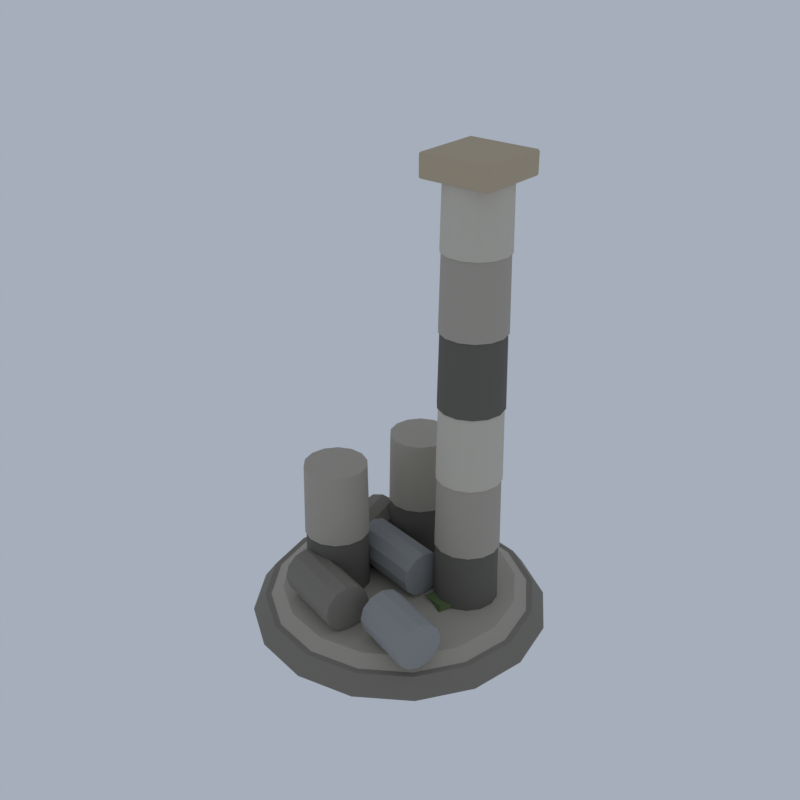 # Source: LM28_01_ruin_column_set_01.blend  (saved by Blender 5.2.45; exported with 4.5.12 LTS)
import bpy
from mathutils import Matrix  # noqa: F401  (used for matrix-valued properties, if any)

bpy.ops.wm.read_factory_settings(use_empty=True)
scene = bpy.context.scene
scene.name = 'Scene'

# ---- collections
col_collection = bpy.data.collections.new('Collection'); scene.collection.children.link(col_collection)

# ---- materials (node trees are filled in below, after node groups)
mat_vi_fa_s_base_limestone = bpy.data.materials.new('vi_fa_s_base|Limestone')
mat_vi_fa_s_base_limestone.diffuse_color = (0.2349, 0.212, 0.1768, 1.0)
mat_vi_fa_s_mid_limestone = bpy.data.materials.new('vi_fa_s_mid|Limestone')
mat_vi_fa_s_mid_limestone.diffuse_color = (0.4423, 0.3993, 0.3297, 1.0)
mat_vi_fa_s_dk_slate = bpy.data.materials.new('vi_fa_s_dk|Slate')
mat_vi_fa_s_dk_slate.diffuse_color = (0.139, 0.1275, 0.1062, 1.0)
mat_vi_fa_s_hi_limestone = bpy.data.materials.new('vi_fa_s_hi|Limestone')
mat_vi_fa_s_hi_limestone.diffuse_color = (0.6253, 0.5732, 0.4762, 1.0)
mat_vi_fa_s_warm_sandstone = bpy.data.materials.new('vi_fa_s_warm|Sandstone')
mat_vi_fa_s_warm_sandstone.diffuse_color = (0.5234, 0.4205, 0.2845, 1.0)
mat_vi_fa_s_cool_granite = bpy.data.materials.new('vi_fa_s_cool|Granite')
mat_vi_fa_s_cool_granite.diffuse_color = (0.3112, 0.3112, 0.3021, 1.0)
mat_vi_fa_moss_grass = bpy.data.materials.new('vi_fa_moss|Grass')
mat_vi_fa_moss_grass.diffuse_color = (0.139, 0.1905, 0.07383, 1.0)

# ---- material node trees
mat_vi_fa_s_base_limestone.use_nodes = True; mat_vi_fa_s_base_limestone.node_tree.nodes.clear()
_N = mat_vi_fa_s_base_limestone.node_tree.nodes; _L = mat_vi_fa_s_base_limestone.node_tree.links
n0 = _N.new('ShaderNodeBsdfPrincipled'); n0.name = 'Principled BSDF'; n0.location = (-200, 100)
n0.inputs[0].default_value = (0.2349, 0.212, 0.1768, 1.0)
n0.inputs[2].default_value = 0.92
n0.inputs[10].default_value = 0.005
n1 = _N.new('ShaderNodeOutputMaterial'); n1.name = 'Material Output'; n1.location = (200, 100)
_L.new(n0.outputs[0], n1.inputs[0])
n1.is_active_output = True
mat_vi_fa_s_mid_limestone.use_nodes = True; mat_vi_fa_s_mid_limestone.node_tree.nodes.clear()
_N = mat_vi_fa_s_mid_limestone.node_tree.nodes; _L = mat_vi_fa_s_mid_limestone.node_tree.links
n0 = _N.new('ShaderNodeBsdfPrincipled'); n0.name = 'Principled BSDF'; n0.location = (-200, 100)
n0.inputs[0].default_value = (0.4423, 0.3993, 0.3297, 1.0)
n0.inputs[2].default_value = 0.9
n0.inputs[10].default_value = 0.005
n1 = _N.new('ShaderNodeOutputMaterial'); n1.name = 'Material Output'; n1.location = (200, 100)
_L.new(n0.outputs[0], n1.inputs[0])
n1.is_active_output = True
mat_vi_fa_s_dk_slate.use_nodes = True; mat_vi_fa_s_dk_slate.node_tree.nodes.clear()
_N = mat_vi_fa_s_dk_slate.node_tree.nodes; _L = mat_vi_fa_s_dk_slate.node_tree.links
n0 = _N.new('ShaderNodeBsdfPrincipled'); n0.name = 'Principled BSDF'; n0.location = (-200, 100)
n0.inputs[0].default_value = (0.139, 0.1275, 0.1062, 1.0)
n0.inputs[2].default_value = 0.93
n0.inputs[10].default_value = 0.005
n1 = _N.new('ShaderNodeOutputMaterial'); n1.name = 'Material Output'; n1.location = (200, 100)
_L.new(n0.outputs[0], n1.inputs[0])
n1.is_active_output = True
mat_vi_fa_s_hi_limestone.use_nodes = True; mat_vi_fa_s_hi_limestone.node_tree.nodes.clear()
_N = mat_vi_fa_s_hi_limestone.node_tree.nodes; _L = mat_vi_fa_s_hi_limestone.node_tree.links
n0 = _N.new('ShaderNodeBsdfPrincipled'); n0.name = 'Principled BSDF'; n0.location = (-200, 100)
n0.inputs[0].default_value = (0.6253, 0.5732, 0.4762, 1.0)
n0.inputs[2].default_value = 0.88
n0.inputs[10].default_value = 0.005
n1 = _N.new('ShaderNodeOutputMaterial'); n1.name = 'Material Output'; n1.location = (200, 100)
_L.new(n0.outputs[0], n1.inputs[0])
n1.is_active_output = True
mat_vi_fa_s_warm_sandstone.use_nodes = True; mat_vi_fa_s_warm_sandstone.node_tree.nodes.clear()
_N = mat_vi_fa_s_warm_sandstone.node_tree.nodes; _L = mat_vi_fa_s_warm_sandstone.node_tree.links
n0 = _N.new('ShaderNodeBsdfPrincipled'); n0.name = 'Principled BSDF'; n0.location = (-200, 100)
n0.inputs[0].default_value = (0.5234, 0.4205, 0.2845, 1.0)
n0.inputs[2].default_value = 0.9
n0.inputs[10].default_value = 0.005
n1 = _N.new('ShaderNodeOutputMaterial'); n1.name = 'Material Output'; n1.location = (200, 100)
_L.new(n0.outputs[0], n1.inputs[0])
n1.is_active_output = True
mat_vi_fa_s_cool_granite.use_nodes = True; mat_vi_fa_s_cool_granite.node_tree.nodes.clear()
_N = mat_vi_fa_s_cool_granite.node_tree.nodes; _L = mat_vi_fa_s_cool_granite.node_tree.links
n0 = _N.new('ShaderNodeBsdfPrincipled'); n0.name = 'Principled BSDF'; n0.location = (-200, 100)
n0.inputs[0].default_value = (0.3112, 0.3112, 0.3021, 1.0)
n0.inputs[2].default_value = 0.9
n0.inputs[10].default_value = 0.005
n1 = _N.new('ShaderNodeOutputMaterial'); n1.name = 'Material Output'; n1.location = (200, 100)
_L.new(n0.outputs[0], n1.inputs[0])
n1.is_active_output = True
mat_vi_fa_moss_grass.use_nodes = True; mat_vi_fa_moss_grass.node_tree.nodes.clear()
_N = mat_vi_fa_moss_grass.node_tree.nodes; _L = mat_vi_fa_moss_grass.node_tree.links
n0 = _N.new('ShaderNodeBsdfPrincipled'); n0.name = 'Principled BSDF'; n0.location = (-200, 100)
n0.inputs[0].default_value = (0.139, 0.1905, 0.07383, 1.0)
n0.inputs[2].default_value = 1.0
n0.inputs[10].default_value = 0.005
n1 = _N.new('ShaderNodeOutputMaterial'); n1.name = 'Material Output'; n1.location = (200, 100)
_L.new(n0.outputs[0], n1.inputs[0])
n1.is_active_output = True

# ---- world
world_world = bpy.data.worlds.new('World'); scene.world = world_world
world_world.use_nodes = True; world_world.node_tree.nodes.clear()
_N = world_world.node_tree.nodes; _L = world_world.node_tree.links
n0 = _N.new('ShaderNodeOutputWorld'); n0.name = 'World Output'; n0.location = (200, 100)
n1 = _N.new('ShaderNodeBackground'); n1.name = 'Background'; n1.location = (-200, 100)
n1.inputs[0].default_value = (0.42, 0.47, 0.55, 1.0)
n1.inputs[1].default_value = 0.9
_L.new(n1.outputs[0], n0.inputs[0])
n0.is_active_output = True
world_world.color = (0.05088, 0.05088, 0.05088)
world_world.sun_shadow_jitter_overblur = 0.0

# ---- meshes
me_broken_columns = bpy.data.meshes.new('broken_columns')
me_broken_columns.from_pydata([(12.0, 0.0, 0.6506), (11.0, 0.0, 2.051), (11.09, 4.592, 0.6506), (10.16, 4.21, 2.051), (8.485, 8.485, 0.6506), (7.778, 7.778, 2.051), (4.592, 11.09, 0.6506), (4.21, 10.16, 2.051), (7.348e-16, 12.0, 0.6506), (6.736e-16, 11.0, 2.051), (-4.592, 11.09, 0.6506), (-4.21, 10.16, 2.051), (-8.485, 8.485, 0.6506), (-7.778, 7.778, 2.051), (-11.09, 4.592, 0.6506), (-10.16, 4.21, 2.051), (-12.0, 1.47e-15, 0.6506), (-11.0, 1.347e-15, 2.051), (-11.09, -4.592, 0.6506), (-10.16, -4.21, 2.051), (-8.485, -8.485, 0.6506), (-7.778, -7.778, 2.051), (-4.592, -11.09, 0.6506), (-4.21, -10.16, 2.051), (-2.204e-15, -12.0, 0.6506), (-2.021e-15, -11.0, 2.051), (4.592, -11.09, 0.6506), (4.21, -10.16, 2.051), (8.485, -8.485, 0.6506), (7.778, -7.778, 2.051), (11.09, -4.592, 0.6506), (10.16, -4.21, 2.051), (-3.806, 4.92, 4.651), (-2.307, -1.37, 4.651), (-4.053, 4.861, 5.601), (-2.554, -1.429, 5.601), (-4.73, 4.699, 6.296), (-3.231, -1.59, 6.296), (-5.654, 4.479, 6.551), (-4.155, -1.81, 6.551), (-6.578, 4.259, 6.296), (-5.079, -2.031, 6.296), (-7.255, 4.098, 5.601), (-5.755, -2.192, 5.601), (-7.502, 4.039, 4.651), (-6.003, -2.251, 4.651), (-7.255, 4.098, 3.701), (-5.755, -2.192, 3.701), (-6.578, 4.259, 3.005), (-5.079, -2.031, 3.005), (-5.654, 4.479, 2.751), (-4.155, -1.81, 2.751), (-4.73, 4.699, 3.005), (-3.231, -1.59, 3.005), (-4.053, 4.861, 3.701), (-2.554, -1.429, 3.701), (-4.485, -3.812, 4.651), (1.493, -5.522, 4.651), (-4.555, -4.057, 5.601), (1.423, -5.766, 5.601), (-4.746, -4.725, 6.296), (1.232, -6.435, 6.296), (-5.007, -5.639, 6.551), (0.9703, -7.348, 6.551), (-5.269, -6.552, 6.296), (0.7091, -8.262, 6.296), (-5.46, -7.221, 5.601), (0.5178, -8.931, 5.601), (-5.53, -7.466, 4.651), (0.4478, -9.175, 4.651), (-5.46, -7.221, 3.701), (0.5178, -8.931, 3.701), (-5.269, -6.552, 3.005), (0.7091, -8.262, 3.005), (-5.007, -5.639, 2.751), (0.9703, -7.348, 2.751), (-4.746, -4.725, 3.005), (1.232, -6.435, 3.005), (-4.555, -4.057, 3.701), (1.423, -5.766, 3.701), (-1.604, -4.62, 0.3512), (-1.143, -2.926, 0.1737), (-3.162, -2.865, 0.01115), (-3.821, -4.476, 0.1116), (-1.444, -4.68, 1.461), (-1.722, -2.943, 1.619), (-3.064, -2.688, 1.663), (-3.297, -4.343, 1.322), (6.724, -5.823, 0.1898), (8.676, -5.826, 0.2859), (7.997, -3.842, 0.3946), (6.391, -3.888, 0.1383), (6.907, -5.573, 1.137), (8.259, -5.282, 1.18), (7.779, -3.682, 0.9499), (6.605, -4.345, 0.9942), (-5.629, 4.284, 0.06826), (-4.674, 5.501, 0.08235), (-5.823, 7.158, 0.1049), (-6.994, 6.179, 0.388), (-6.114, 4.234, 1.055), (-4.172, 5.582, 1.124), (-5.611, 6.996, 1.262), (-6.956, 5.716, 1.355), (2.849, -3.234, 0.5907), (2.856, -0.9682, 0.2576), (0.6476, -0.521, 0.3294), (-0.001704, -3.131, 0.02145), (3.083, -4.094, 2.376), (3.515, -1.541, 1.874), (0.9431, -0.1699, 2.428), (0.1598, -2.986, 1.914), (10.5, 0.0, 2.051), (9.5, 0.0, 2.751), (9.701, 4.018, 2.051), (8.777, 3.635, 2.751), (7.425, 7.425, 2.051), (6.718, 6.718, 2.751), (4.018, 9.701, 2.051), (3.635, 8.777, 2.751), (6.429e-16, 10.5, 2.051), (5.817e-16, 9.5, 2.751), (-4.018, 9.701, 2.051), (-3.635, 8.777, 2.751), (-7.425, 7.425, 2.051), (-6.718, 6.718, 2.751), (-9.701, 4.018, 2.051), (-8.777, 3.635, 2.751), (-10.5, 1.286e-15, 2.051), (-9.5, 1.163e-15, 2.751), (-9.701, -4.018, 2.051), (-8.777, -3.635, 2.751), (-7.425, -7.425, 2.051), (-6.718, -6.718, 2.751), (-4.018, -9.701, 2.051), (-3.635, -8.777, 2.751), (-1.929e-15, -10.5, 2.051), (-1.745e-15, -9.5, 2.751), (4.018, -9.701, 2.051), (3.635, -8.777, 2.751), (7.425, -7.425, 2.051), (6.718, -6.718, 2.751), (9.701, -4.018, 2.051), (8.777, -3.635, 2.751), (7.6, 2.2, 7.651), (7.5, 2.2, 13.65), (7.343, 3.328, 7.651), (7.252, 3.285, 13.65), (6.621, 4.233, 7.651), (6.559, 4.155, 13.65), (5.579, 4.735, 7.651), (5.556, 4.637, 13.65), (4.421, 4.735, 7.651), (4.444, 4.637, 13.65), (3.379, 4.233, 7.651), (3.441, 4.155, 13.65), (2.657, 3.328, 7.651), (2.748, 3.285, 13.65), (2.4, 2.2, 7.651), (2.5, 2.2, 13.65), (2.657, 1.072, 7.651), (2.748, 1.115, 13.65), (3.379, 0.1672, 7.651), (3.441, 0.2454, 13.65), (4.421, -0.3348, 7.651), (4.444, -0.2373, 13.65), (5.579, -0.3348, 7.651), (5.556, -0.2373, 13.65), (6.621, 0.1672, 7.651), (6.559, 0.2454, 13.65), (7.343, 1.072, 7.651), (7.252, 1.115, 13.65), (7.6, 2.2, 25.65), (7.5, 2.2, 31.65), (7.343, 3.328, 25.65), (7.252, 3.285, 31.65), (6.621, 4.233, 25.65), (6.559, 4.155, 31.65), (5.579, 4.735, 25.65), (5.556, 4.637, 31.65), (4.421, 4.735, 25.65), (4.444, 4.637, 31.65), (3.379, 4.233, 25.65), (3.441, 4.155, 31.65), (2.657, 3.328, 25.65), (2.748, 3.285, 31.65), (2.4, 2.2, 25.65), (2.5, 2.2, 31.65), (2.657, 1.072, 25.65), (2.748, 1.115, 31.65), (3.379, 0.1672, 25.65), (3.441, 0.2454, 31.65), (4.421, -0.3348, 25.65), (4.444, -0.2373, 31.65), (5.579, -0.3348, 25.65), (5.556, -0.2373, 31.65), (6.621, 0.1672, 25.65), (6.559, 0.2454, 31.65), (7.343, 1.072, 25.65), (7.252, 1.115, 31.65), (-1.4, -3.0, 7.651), (-1.5, -3.0, 13.65), (-1.657, -1.872, 7.651), (-1.748, -1.915, 13.65), (-2.379, -0.9672, 7.651), (-2.441, -1.045, 13.65), (-3.421, -0.4652, 7.651), (-3.444, -0.5627, 13.65), (-4.579, -0.4652, 7.651), (-4.556, -0.5627, 13.65), (-5.621, -0.9672, 7.651), (-5.559, -1.045, 13.65), (-6.343, -1.872, 7.651), (-6.252, -1.915, 13.65), (-6.6, -3.0, 7.651), (-6.5, -3.0, 13.65), (-6.343, -4.128, 7.651), (-6.252, -4.085, 13.65), (-5.621, -5.033, 7.651), (-5.559, -4.955, 13.65), (-4.579, -5.535, 7.651), (-4.556, -5.437, 13.65), (-3.421, -5.535, 7.651), (-3.444, -5.437, 13.65), (-2.379, -5.033, 7.651), (-2.441, -4.955, 13.65), (-1.657, -4.128, 7.651), (-1.748, -4.085, 13.65), (0.6, 5.0, 7.651), (0.5, 5.0, 13.65), (0.3425, 6.128, 7.651), (0.2524, 6.085, 13.65), (-0.3789, 7.033, 7.651), (-0.4413, 6.955, 13.65), (-1.421, 7.535, 7.651), (-1.444, 7.437, 13.65), (-2.579, 7.535, 7.651), (-2.556, 7.437, 13.65), (-3.621, 7.033, 7.651), (-3.559, 6.955, 13.65), (-4.343, 6.128, 7.651), (-4.252, 6.085, 13.65), (-4.6, 5.0, 7.651), (-4.5, 5.0, 13.65), (-4.343, 3.872, 7.651), (-4.252, 3.915, 13.65), (-3.621, 2.967, 7.651), (-3.559, 3.045, 13.65), (-2.579, 2.465, 7.651), (-2.556, 2.563, 13.65), (-1.421, 2.465, 7.651), (-1.444, 2.563, 13.65), (-0.3789, 2.967, 7.651), (-0.4413, 3.045, 13.65), (0.3425, 3.872, 7.651), (0.2524, 3.915, 13.65), (7.6, 2.2, 1.651), (7.5, 2.2, 7.651), (7.343, 3.328, 1.651), (7.252, 3.285, 7.651), (6.621, 4.233, 1.651), (6.559, 4.155, 7.651), (5.579, 4.735, 1.651), (5.556, 4.637, 7.651), (4.421, 4.735, 1.651), (4.444, 4.637, 7.651), (3.379, 4.233, 1.651), (3.441, 4.155, 7.651), (2.657, 3.328, 1.651), (2.748, 3.285, 7.651), (2.4, 2.2, 1.651), (2.5, 2.2, 7.651), (2.657, 1.072, 1.651), (2.748, 1.115, 7.651), (3.379, 0.1672, 1.651), (3.441, 0.2454, 7.651), (4.421, -0.3348, 1.651), (4.444, -0.2373, 7.651), (5.579, -0.3348, 1.651), (5.556, -0.2373, 7.651), (6.621, 0.1672, 1.651), (6.559, 0.2454, 7.651), (7.343, 1.072, 1.651), (7.252, 1.115, 7.651), (7.6, 2.2, 19.65), (7.5, 2.2, 25.65), (7.343, 3.328, 19.65), (7.252, 3.285, 25.65), (6.621, 4.233, 19.65), (6.559, 4.155, 25.65), (5.579, 4.735, 19.65), (5.556, 4.637, 25.65), (4.421, 4.735, 19.65), (4.444, 4.637, 25.65), (3.379, 4.233, 19.65), (3.441, 4.155, 25.65), (2.657, 3.328, 19.65), (2.748, 3.285, 25.65), (2.4, 2.2, 19.65), (2.5, 2.2, 25.65), (2.657, 1.072, 19.65), (2.748, 1.115, 25.65), (3.379, 0.1672, 19.65), (3.441, 0.2454, 25.65), (4.421, -0.3348, 19.65), (4.444, -0.2373, 25.65), (5.579, -0.3348, 19.65), (5.556, -0.2373, 25.65), (6.621, 0.1672, 19.65), (6.559, 0.2454, 25.65), (7.343, 1.072, 19.65), (7.252, 1.115, 25.65), (-1.4, -3.0, 1.651), (-1.5, -3.0, 7.651), (-1.657, -1.872, 1.651), (-1.748, -1.915, 7.651), (-2.379, -0.9672, 1.651), (-2.441, -1.045, 7.651), (-3.421, -0.4652, 1.651), (-3.444, -0.5627, 7.651), (-4.579, -0.4652, 1.651), (-4.556, -0.5627, 7.651), (-5.621, -0.9672, 1.651), (-5.559, -1.045, 7.651), (-6.343, -1.872, 1.651), (-6.252, -1.915, 7.651), (-6.6, -3.0, 1.651), (-6.5, -3.0, 7.651), (-6.343, -4.128, 1.651), (-6.252, -4.085, 7.651), (-5.621, -5.033, 1.651), (-5.559, -4.955, 7.651), (-4.579, -5.535, 1.651), (-4.556, -5.437, 7.651), (-3.421, -5.535, 1.651), (-3.444, -5.437, 7.651), (-2.379, -5.033, 1.651), (-2.441, -4.955, 7.651), (-1.657, -4.128, 1.651), (-1.748, -4.085, 7.651), (0.6, 5.0, 1.651), (0.5, 5.0, 7.651), (0.3425, 6.128, 1.651), (0.2524, 6.085, 7.651), (-0.3789, 7.033, 1.651), (-0.4413, 6.955, 7.651), (-1.421, 7.535, 1.651), (-1.444, 7.437, 7.651), (-2.579, 7.535, 1.651), (-2.556, 7.437, 7.651), (-3.621, 7.033, 1.651), (-3.559, 6.955, 7.651), (-4.343, 6.128, 1.651), (-4.252, 6.085, 7.651), (-4.6, 5.0, 1.651), (-4.5, 5.0, 7.651), (-4.343, 3.872, 1.651), (-4.252, 3.915, 7.651), (-3.621, 2.967, 1.651), (-3.559, 3.045, 7.651), (-2.579, 2.465, 1.651), (-2.556, 2.563, 7.651), (-1.421, 2.465, 1.651), (-1.444, 2.563, 7.651), (-0.3789, 2.967, 1.651), (-0.4413, 3.045, 7.651), (0.3425, 3.872, 1.651), (0.2524, 3.915, 7.651), (5.614, -6.945, 0.1117), (8.311, -7.113, 0.0), (7.589, -5.605, 0.1221), (5.552, -5.315, 0.1141), (5.719, -7.09, 1.96), (7.732, -6.913, 2.116), (7.955, -5.172, 1.828), (5.809, -5.636, 2.075), (-3.171, 7.302, 0.2416), (-2.568, 8.931, 0.2059), (-4.494, 9.503, 0.1207), (-5.388, 8.046, 0.1644), (-3.496, 6.82, 1.478), (-2.973, 9.006, 1.242), (-4.195, 9.441, 1.397), (-5.174, 8.204, 1.198), (7.6, 2.2, 13.65), (7.5, 2.2, 19.65), (7.343, 3.328, 13.65), (7.252, 3.285, 19.65), (6.621, 4.233, 13.65), (6.559, 4.155, 19.65), (5.579, 4.735, 13.65), (5.556, 4.637, 19.65), (4.421, 4.735, 13.65), (4.444, 4.637, 19.65), (3.379, 4.233, 13.65), (3.441, 4.155, 19.65), (2.657, 3.328, 13.65), (2.748, 3.285, 19.65), (2.4, 2.2, 13.65), (2.5, 2.2, 19.65), (2.657, 1.072, 13.65), (2.748, 1.115, 19.65), (3.379, 0.1672, 13.65), (3.441, 0.2454, 19.65), (4.421, -0.3348, 13.65), (4.444, -0.2373, 19.65), (5.579, -0.3348, 13.65), (5.556, -0.2373, 19.65), (6.621, 0.1672, 13.65), (6.559, 0.2454, 19.65), (7.343, 1.072, 13.65), (7.252, 1.115, 19.65), (7.6, 2.2, 31.65), (7.5, 2.2, 37.65), (7.343, 3.328, 31.65), (7.252, 3.285, 37.65), (6.621, 4.233, 31.65), (6.559, 4.155, 37.65), (5.579, 4.735, 31.65), (5.556, 4.637, 37.65), (4.421, 4.735, 31.65), (4.444, 4.637, 37.65), (3.379, 4.233, 31.65), (3.441, 4.155, 37.65), (2.657, 3.328, 31.65), (2.748, 3.285, 37.65), (2.4, 2.2, 31.65), (2.5, 2.2, 37.65), (2.657, 1.072, 31.65), (2.748, 1.115, 37.65), (3.379, 0.1672, 31.65), (3.441, 0.2454, 37.65), (4.421, -0.3348, 31.65), (4.444, -0.2373, 37.65), (5.579, -0.3348, 31.65), (5.556, -0.2373, 37.65), (6.621, 0.1672, 31.65), (6.559, 0.2454, 37.65), (7.343, 1.072, 31.65), (7.252, 1.115, 37.65), (2.22, -0.58, 36.75), (2.22, -0.7, 36.87), (2.1, -0.58, 36.87), (2.22, -0.7, 38.43), (2.22, -0.58, 38.55), (2.1, -0.58, 38.43), (2.22, 4.98, 36.75), (2.1, 4.98, 36.87), (2.22, 5.1, 36.87), (2.22, 4.98, 38.55), (2.22, 5.1, 38.43), (2.1, 4.98, 38.43), (7.78, -0.58, 36.75), (7.9, -0.58, 36.87), (7.78, -0.7, 36.87), (7.78, -0.58, 38.55), (7.78, -0.7, 38.43), (7.9, -0.58, 38.43), (7.78, 4.98, 36.75), (7.78, 5.1, 36.87), (7.9, 4.98, 36.87), (7.78, 4.98, 38.55), (7.9, 4.98, 38.43), (7.78, 5.1, 38.43), (3.704, -4.078, 4.651), (8.507, -5.574, 4.651), (3.628, -4.321, 5.601), (8.431, -5.817, 5.601), (3.421, -4.985, 6.296), (8.224, -6.481, 6.296), (3.139, -5.892, 6.551), (7.941, -7.388, 6.551), (2.856, -6.799, 6.296), (7.659, -8.295, 6.296), (2.649, -7.463, 5.601), (7.452, -8.959, 5.601), (2.574, -7.706, 4.651), (7.376, -9.202, 4.651), (2.649, -7.463, 3.701), (7.452, -8.959, 3.701), (2.856, -6.799, 3.005), (7.659, -8.295, 3.005), (3.139, -5.892, 2.751), (7.941, -7.388, 2.751), (3.421, -4.985, 3.005), (8.224, -6.481, 3.005), (3.628, -4.321, 3.701), (8.431, -5.817, 3.701), (-3.338, 2.897, 4.651), (3.019, 1.617, 4.651), (-3.388, 2.648, 5.601), (2.969, 1.367, 5.601), (-3.526, 1.966, 6.296), (2.832, 0.6856, 6.296), (-3.713, 1.035, 6.551), (2.644, -0.2457, 6.551), (-3.901, 0.1035, 6.296), (2.456, -1.177, 6.296), (-4.038, -0.5783, 5.601), (2.319, -1.859, 5.601), (-4.088, -0.8278, 4.651), (2.269, -2.108, 4.651), (-4.038, -0.5783, 3.701), (2.319, -1.859, 3.701), (-3.901, 0.1035, 3.005), (2.456, -1.177, 3.005), (-3.713, 1.035, 2.751), (2.644, -0.2457, 2.751), (-3.526, 1.966, 3.005), (2.832, 0.6856, 3.005), (-3.388, 2.648, 3.701), (2.969, 1.367, 3.701), (5.072, -1.382, 2.731), (5.717, 0.744, 2.702), (3.668, 1.751, 2.706), (3.167, -0.3527, 2.745), (4.985, -0.9796, 3.104), (5.926, 0.5781, 3.122), (3.598, 1.347, 3.072), (3.131, -0.6672, 3.054), (4.149, 1.301, 2.766), (4.888, 3.017, 2.686), (2.832, 4.064, 2.718), (2.087, 1.961, 2.689), (4.193, 1.227, 3.051), (4.662, 3.408, 3.045), (2.605, 4.004, 3.071), (2.08, 1.58, 3.075)], [], [(30, 28, 26, 24, 22, 20, 18, 16, 14, 12, 10, 8, 6, 4, 2, 0), (1, 3, 5, 7, 9, 11, 13, 15, 17, 19, 21, 23, 25, 27, 29, 31), (0, 2, 3, 1), (2, 4, 5, 3), (4, 6, 7, 5), (6, 8, 9, 7), (8, 10, 11, 9), (10, 12, 13, 11), (12, 14, 15, 13), (14, 16, 17, 15), (16, 18, 19, 17), (18, 20, 21, 19), (20, 22, 23, 21), (22, 24, 25, 23), (24, 26, 27, 25), (26, 28, 29, 27), (28, 30, 31, 29), (30, 0, 1, 31), (54, 52, 50, 48, 46, 44, 42, 40, 38, 36, 34, 32), (33, 35, 37, 39, 41, 43, 45, 47, 49, 51, 53, 55), (32, 34, 35, 33), (34, 36, 37, 35), (36, 38, 39, 37), (38, 40, 41, 39), (40, 42, 43, 41), (42, 44, 45, 43), (44, 46, 47, 45), (46, 48, 49, 47), (48, 50, 51, 49), (50, 52, 53, 51), (52, 54, 55, 53), (54, 32, 33, 55), (78, 76, 74, 72, 70, 68, 66, 64, 62, 60, 58, 56), (57, 59, 61, 63, 65, 67, 69, 71, 73, 75, 77, 79), (56, 58, 59, 57), (58, 60, 61, 59), (60, 62, 63, 61), (62, 64, 65, 63), (64, 66, 67, 65), (66, 68, 69, 67), (68, 70, 71, 69), (70, 72, 73, 71), (72, 74, 75, 73), (74, 76, 77, 75), (76, 78, 79, 77), (78, 56, 57, 79), (80, 83, 82, 81), (84, 85, 86, 87), (80, 81, 85, 84), (81, 82, 86, 85), (82, 83, 87, 86), (83, 80, 84, 87), (88, 91, 90, 89), (92, 93, 94, 95), (88, 89, 93, 92), (89, 90, 94, 93), (90, 91, 95, 94), (91, 88, 92, 95), (96, 99, 98, 97), (100, 101, 102, 103), (96, 97, 101, 100), (97, 98, 102, 101), (98, 99, 103, 102), (99, 96, 100, 103), (104, 107, 106, 105), (108, 109, 110, 111), (104, 105, 109, 108), (105, 106, 110, 109), (106, 107, 111, 110), (107, 104, 108, 111), (142, 140, 138, 136, 134, 132, 130, 128, 126, 124, 122, 120, 118, 116, 114, 112), (113, 115, 117, 119, 121, 123, 125, 127, 129, 131, 133, 135, 137, 139, 141, 143), (112, 114, 115, 113), (114, 116, 117, 115), (116, 118, 119, 117), (118, 120, 121, 119), (120, 122, 123, 121), (122, 124, 125, 123), (124, 126, 127, 125), (126, 128, 129, 127), (128, 130, 131, 129), (130, 132, 133, 131), (132, 134, 135, 133), (134, 136, 137, 135), (136, 138, 139, 137), (138, 140, 141, 139), (140, 142, 143, 141), (142, 112, 113, 143), (170, 168, 166, 164, 162, 160, 158, 156, 154, 152, 150, 148, 146, 144), (145, 147, 149, 151, 153, 155, 157, 159, 161, 163, 165, 167, 169, 171), (144, 146, 147, 145), (146, 148, 149, 147), (148, 150, 151, 149), (150, 152, 153, 151), (152, 154, 155, 153), (154, 156, 157, 155), (156, 158, 159, 157), (158, 160, 161, 159), (160, 162, 163, 161), (162, 164, 165, 163), (164, 166, 167, 165), (166, 168, 169, 167), (168, 170, 171, 169), (170, 144, 145, 171), (198, 196, 194, 192, 190, 188, 186, 184, 182, 180, 178, 176, 174, 172), (173, 175, 177, 179, 181, 183, 185, 187, 189, 191, 193, 195, 197, 199), (172, 174, 175, 173), (174, 176, 177, 175), (176, 178, 179, 177), (178, 180, 181, 179), (180, 182, 183, 181), (182, 184, 185, 183), (184, 186, 187, 185), (186, 188, 189, 187), (188, 190, 191, 189), (190, 192, 193, 191), (192, 194, 195, 193), (194, 196, 197, 195), (196, 198, 199, 197), (198, 172, 173, 199), (226, 224, 222, 220, 218, 216, 214, 212, 210, 208, 206, 204, 202, 200), (201, 203, 205, 207, 209, 211, 213, 215, 217, 219, 221, 223, 225, 227), (200, 202, 203, 201), (202, 204, 205, 203), (204, 206, 207, 205), (206, 208, 209, 207), (208, 210, 211, 209), (210, 212, 213, 211), (212, 214, 215, 213), (214, 216, 217, 215), (216, 218, 219, 217), (218, 220, 221, 219), (220, 222, 223, 221), (222, 224, 225, 223), (224, 226, 227, 225), (226, 200, 201, 227), (254, 252, 250, 248, 246, 244, 242, 240, 238, 236, 234, 232, 230, 228), (229, 231, 233, 235, 237, 239, 241, 243, 245, 247, 249, 251, 253, 255), (228, 230, 231, 229), (230, 232, 233, 231), (232, 234, 235, 233), (234, 236, 237, 235), (236, 238, 239, 237), (238, 240, 241, 239), (240, 242, 243, 241), (242, 244, 245, 243), (244, 246, 247, 245), (246, 248, 249, 247), (248, 250, 251, 249), (250, 252, 253, 251), (252, 254, 255, 253), (254, 228, 229, 255), (282, 280, 278, 276, 274, 272, 270, 268, 266, 264, 262, 260, 258, 256), (257, 259, 261, 263, 265, 267, 269, 271, 273, 275, 277, 279, 281, 283), (256, 258, 259, 257), (258, 260, 261, 259), (260, 262, 263, 261), (262, 264, 265, 263), (264, 266, 267, 265), (266, 268, 269, 267), (268, 270, 271, 269), (270, 272, 273, 271), (272, 274, 275, 273), (274, 276, 277, 275), (276, 278, 279, 277), (278, 280, 281, 279), (280, 282, 283, 281), (282, 256, 257, 283), (310, 308, 306, 304, 302, 300, 298, 296, 294, 292, 290, 288, 286, 284), (285, 287, 289, 291, 293, 295, 297, 299, 301, 303, 305, 307, 309, 311), (284, 286, 287, 285), (286, 288, 289, 287), (288, 290, 291, 289), (290, 292, 293, 291), (292, 294, 295, 293), (294, 296, 297, 295), (296, 298, 299, 297), (298, 300, 301, 299), (300, 302, 303, 301), (302, 304, 305, 303), (304, 306, 307, 305), (306, 308, 309, 307), (308, 310, 311, 309), (310, 284, 285, 311), (338, 336, 334, 332, 330, 328, 326, 324, 322, 320, 318, 316, 314, 312), (313, 315, 317, 319, 321, 323, 325, 327, 329, 331, 333, 335, 337, 339), (312, 314, 315, 313), (314, 316, 317, 315), (316, 318, 319, 317), (318, 320, 321, 319), (320, 322, 323, 321), (322, 324, 325, 323), (324, 326, 327, 325), (326, 328, 329, 327), (328, 330, 331, 329), (330, 332, 333, 331), (332, 334, 335, 333), (334, 336, 337, 335), (336, 338, 339, 337), (338, 312, 313, 339), (366, 364, 362, 360, 358, 356, 354, 352, 350, 348, 346, 344, 342, 340), (341, 343, 345, 347, 349, 351, 353, 355, 357, 359, 361, 363, 365, 367), (340, 342, 343, 341), (342, 344, 345, 343), (344, 346, 347, 345), (346, 348, 349, 347), (348, 350, 351, 349), (350, 352, 353, 351), (352, 354, 355, 353), (354, 356, 357, 355), (356, 358, 359, 357), (358, 360, 361, 359), (360, 362, 363, 361), (362, 364, 365, 363), (364, 366, 367, 365), (366, 340, 341, 367), (368, 371, 370, 369), (372, 373, 374, 375), (368, 369, 373, 372), (369, 370, 374, 373), (370, 371, 375, 374), (371, 368, 372, 375), (376, 379, 378, 377), (380, 381, 382, 383), (376, 377, 381, 380), (377, 378, 382, 381), (378, 379, 383, 382), (379, 376, 380, 383), (410, 408, 406, 404, 402, 400, 398, 396, 394, 392, 390, 388, 386, 384), (385, 387, 389, 391, 393, 395, 397, 399, 401, 403, 405, 407, 409, 411), (384, 386, 387, 385), (386, 388, 389, 387), (388, 390, 391, 389), (390, 392, 393, 391), (392, 394, 395, 393), (394, 396, 397, 395), (396, 398, 399, 397), (398, 400, 401, 399), (400, 402, 403, 401), (402, 404, 405, 403), (404, 406, 407, 405), (406, 408, 409, 407), (408, 410, 411, 409), (410, 384, 385, 411), (438, 436, 434, 432, 430, 428, 426, 424, 422, 420, 418, 416, 414, 412), (413, 415, 417, 419, 421, 423, 425, 427, 429, 431, 433, 435, 437, 439), (412, 414, 415, 413), (414, 416, 417, 415), (416, 418, 419, 417), (418, 420, 421, 419), (420, 422, 423, 421), (422, 424, 425, 423), (424, 426, 427, 425), (426, 428, 429, 427), (428, 430, 431, 429), (430, 432, 433, 431), (432, 434, 435, 433), (434, 436, 437, 435), (436, 438, 439, 437), (438, 412, 413, 439), (440, 441, 442), (443, 444, 445), (446, 447, 448), (449, 450, 451), (452, 453, 454), (455, 456, 457), (458, 459, 460), (461, 462, 463), (446, 440, 442, 447), (441, 443, 445, 442), (444, 449, 451, 445), (450, 448, 447, 451), (458, 446, 448, 459), (449, 461, 463, 450), (462, 460, 459, 463), (452, 458, 460, 453), (461, 455, 457, 462), (456, 454, 453, 457), (440, 452, 454, 441), (455, 444, 443, 456), (446, 458, 452, 440), (442, 445, 451, 447), (454, 456, 443, 441), (461, 449, 444, 455), (448, 450, 463, 459), (460, 462, 457, 453), (486, 484, 482, 480, 478, 476, 474, 472, 470, 468, 466, 464), (465, 467, 469, 471, 473, 475, 477, 479, 481, 483, 485, 487), (464, 466, 467, 465), (466, 468, 469, 467), (468, 470, 471, 469), (470, 472, 473, 471), (472, 474, 475, 473), (474, 476, 477, 475), (476, 478, 479, 477), (478, 480, 481, 479), (480, 482, 483, 481), (482, 484, 485, 483), (484, 486, 487, 485), (486, 464, 465, 487), (510, 508, 506, 504, 502, 500, 498, 496, 494, 492, 490, 488), (489, 491, 493, 495, 497, 499, 501, 503, 505, 507, 509, 511), (488, 490, 491, 489), (490, 492, 493, 491), (492, 494, 495, 493), (494, 496, 497, 495), (496, 498, 499, 497), (498, 500, 501, 499), (500, 502, 503, 501), (502, 504, 505, 503), (504, 506, 507, 505), (506, 508, 509, 507), (508, 510, 511, 509), (510, 488, 489, 511), (512, 515, 514, 513), (516, 517, 518, 519), (512, 513, 517, 516), (513, 514, 518, 517), (514, 515, 519, 518), (515, 512, 516, 519), (520, 523, 522, 521), (524, 525, 526, 527), (520, 521, 525, 524), (521, 522, 526, 525), (522, 523, 527, 526), (523, 520, 524, 527)])
me_broken_columns.polygons.foreach_set('use_smooth', [True] * 326)
me_broken_columns.polygons.foreach_set('material_index', [0, 0, 0, 0, 0, 0, 0, 0, 0, 0, 0, 0, 0, 0, 0, 0, 0, 0, 0, 0, 0, 0, 0, 0, 0, 0, 0, 0, 0, 0, 0, 0, 0, 0, 0, 0, 0, 0, 0, 0, 0, 0, 0, 0, 0, 0, 0, 0, 0, 0, 0, 0, 0, 0, 0, 0, 0, 0, 0, 0, 0, 0, 0, 0, 0, 0, 0, 0, 0, 0, 1, 1, 1, 1, 1, 1, 1, 1, 1, 1, 1, 1, 1, 1, 1, 1, 1, 1, 1, 1, 1, 1, 1, 1, 1, 1, 1, 1, 1, 1, 1, 1, 1, 1, 1, 1, 1, 1, 1, 1, 1, 1, 1, 1, 1, 1, 1, 1, 1, 1, 1, 1, 1, 1, 1, 1, 1, 1, 1, 1, 1, 1, 1, 1, 1, 1, 1, 1, 1, 1, 1, 1, 1, 1, 1, 1, 1, 1, 1, 1, 1, 1, 2, 2, 2, 2, 2, 2, 2, 2, 2, 2, 2, 2, 2, 2, 2, 2, 2, 2, 2, 2, 2, 2, 2, 2, 2, 2, 2, 2, 2, 2, 2, 2, 2, 2, 2, 2, 2, 2, 2, 2, 2, 2, 2, 2, 2, 2, 2, 2, 2, 2, 2, 2, 2, 2, 2, 2, 2, 2, 2, 2, 2, 2, 2, 2, 2, 2, 2, 2, 2, 2, 2, 2, 2, 2, 2, 2, 3, 3, 3, 3, 3, 3, 3, 3, 3, 3, 3, 3, 3, 3, 3, 3, 3, 3, 3, 3, 3, 3, 3, 3, 3, 3, 3, 3, 3, 3, 3, 3, 4, 4, 4, 4, 4, 4, 4, 4, 4, 4, 4, 4, 4, 4, 4, 4, 4, 4, 4, 4, 4, 4, 4, 4, 4, 4, 5, 5, 5, 5, 5, 5, 5, 5, 5, 5, 5, 5, 5, 5, 5, 5, 5, 5, 5, 5, 5, 5, 5, 5, 5, 5, 5, 5, 6, 6, 6, 6, 6, 6, 6, 6, 6, 6, 6, 6])
_k = set([(0, 2), (0, 30), (1, 3), (1, 31), (2, 4), (3, 5), (4, 6), (5, 7), (6, 8), (7, 9), (8, 10), (9, 11), (10, 12), (11, 13), (12, 14), (13, 15), (14, 16), (15, 17), (16, 18), (17, 19), (18, 20), (19, 21), (20, 22), (21, 23), (22, 24), (23, 25), (24, 26), (25, 27), (26, 28), (27, 29), (28, 30), (29, 31), (32, 33), (32, 34), (32, 54), (33, 35), (33, 55), (34, 35), (34, 36), (35, 37), (36, 37), (36, 38), (37, 39), (38, 39), (38, 40), (39, 41), (40, 41), (40, 42), (41, 43), (42, 43), (42, 44), (43, 45), (44, 45), (44, 46), (45, 47), (46, 47), (46, 48), (47, 49), (48, 49), (48, 50), (49, 51), (50, 51), (50, 52), (51, 53), (52, 53), (52, 54), (53, 55), (54, 55), (56, 57), (56, 58), (56, 78), (57, 59), (57, 79), (58, 59), (58, 60), (59, 61), (60, 61), (60, 62), (61, 63), (62, 63), (62, 64), (63, 65), (64, 65), (64, 66), (65, 67), (66, 67), (66, 68), (67, 69), (68, 69), (68, 70), (69, 71), (70, 71), (70, 72), (71, 73), (72, 73), (72, 74), (73, 75), (74, 75), (74, 76), (75, 77), (76, 77), (76, 78), (77, 79), (78, 79), (80, 81), (80, 83), (80, 84), (81, 82), (81, 85), (82, 83), (82, 86), (83, 87), (84, 85), (84, 87), (85, 86), (86, 87), (88, 89), (88, 91), (88, 92), (89, 90), (89, 93), (90, 91), (90, 94), (91, 95), (92, 93), (92, 95), (93, 94), (94, 95), (96, 97), (96, 99), (96, 100), (97, 98), (97, 101), (98, 99), (98, 102), (99, 103), (100, 101), (100, 103), (101, 102), (102, 103), (104, 105), (104, 107), (104, 108), (105, 106), (105, 109), (106, 107), (106, 110), (107, 111), (108, 109), (108, 111), (109, 110), (110, 111), (112, 114), (112, 142), (113, 115), (113, 143), (114, 116), (115, 117), (116, 118), (117, 119), (118, 120), (119, 121), (120, 122), (121, 123), (122, 124), (123, 125), (124, 126), (125, 127), (126, 128), (127, 129), (128, 130), (129, 131), (130, 132), (131, 133), (132, 134), (133, 135), (134, 136), (135, 137), (136, 138), (137, 139), (138, 140), (139, 141), (140, 142), (141, 143), (144, 146), (144, 170), (145, 147), (145, 171), (146, 148), (147, 149), (148, 150), (149, 151), (150, 152), (151, 153), (152, 154), (153, 155), (154, 156), (155, 157), (156, 158), (157, 159), (158, 160), (159, 161), (160, 162), (161, 163), (162, 164), (163, 165), (164, 166), (165, 167), (166, 168), (167, 169), (168, 170), (169, 171), (172, 174), (172, 198), (173, 175), (173, 199), (174, 176), (175, 177), (176, 178), (177, 179), (178, 180), (179, 181), (180, 182), (181, 183), (182, 184), (183, 185), (184, 186), (185, 187), (186, 188), (187, 189), (188, 190), (189, 191), (190, 192), (191, 193), (192, 194), (193, 195), (194, 196), (195, 197), (196, 198), (197, 199), (200, 202), (200, 226), (201, 203), (201, 227), (202, 204), (203, 205), (204, 206), (205, 207), (206, 208), (207, 209), (208, 210), (209, 211), (210, 212), (211, 213), (212, 214), (213, 215), (214, 216), (215, 217), (216, 218), (217, 219), (218, 220), (219, 221), (220, 222), (221, 223), (222, 224), (223, 225), (224, 226), (225, 227), (228, 230), (228, 254), (229, 231), (229, 255), (230, 232), (231, 233), (232, 234), (233, 235), (234, 236), (235, 237), (236, 238), (237, 239), (238, 240), (239, 241), (240, 242), (241, 243), (242, 244), (243, 245), (244, 246), (245, 247), (246, 248), (247, 249), (248, 250), (249, 251), (250, 252), (251, 253), (252, 254), (253, 255), (256, 258), (256, 282), (257, 259), (257, 283), (258, 260), (259, 261), (260, 262), (261, 263), (262, 264), (263, 265), (264, 266), (265, 267), (266, 268), (267, 269), (268, 270), (269, 271), (270, 272), (271, 273), (272, 274), (273, 275), (274, 276), (275, 277), (276, 278), (277, 279), (278, 280), (279, 281), (280, 282), (281, 283), (284, 286), (284, 310), (285, 287), (285, 311), (286, 288), (287, 289), (288, 290), (289, 291), (290, 292), (291, 293), (292, 294), (293, 295), (294, 296), (295, 297), (296, 298), (297, 299), (298, 300), (299, 301), (300, 302), (301, 303), (302, 304), (303, 305), (304, 306), (305, 307), (306, 308), (307, 309), (308, 310), (309, 311), (312, 314), (312, 338), (313, 315), (313, 339), (314, 316), (315, 317), (316, 318), (317, 319), (318, 320), (319, 321), (320, 322), (321, 323), (322, 324), (323, 325), (324, 326), (325, 327), (326, 328), (327, 329), (328, 330), (329, 331), (330, 332), (331, 333), (332, 334), (333, 335), (334, 336), (335, 337), (336, 338), (337, 339), (340, 342), (340, 366), (341, 343), (341, 367), (342, 344), (343, 345), (344, 346), (345, 347), (346, 348), (347, 349), (348, 350), (349, 351), (350, 352), (351, 353), (352, 354), (353, 355), (354, 356), (355, 357), (356, 358), (357, 359), (358, 360), (359, 361), (360, 362), (361, 363), (362, 364), (363, 365), (364, 366), (365, 367), (368, 369), (368, 371), (368, 372), (369, 370), (369, 373), (370, 371), (370, 374), (371, 375), (372, 373), (372, 375), (373, 374), (374, 375), (376, 377), (376, 379), (376, 380), (377, 378), (377, 381), (378, 379), (378, 382), (379, 383), (380, 381), (380, 383), (381, 382), (382, 383), (384, 386), (384, 410), (385, 387), (385, 411), (386, 388), (387, 389), (388, 390), (389, 391), (390, 392), (391, 393), (392, 394), (393, 395), (394, 396), (395, 397), (396, 398), (397, 399), (398, 400), (399, 401), (400, 402), (401, 403), (402, 404), (403, 405), (404, 406), (405, 407), (406, 408), (407, 409), (408, 410), (409, 411), (412, 414), (412, 438), (413, 415), (413, 439), (414, 416), (415, 417), (416, 418), (417, 419), (418, 420), (419, 421), (420, 422), (421, 423), (422, 424), (423, 425), (424, 426), (425, 427), (426, 428), (427, 429), (428, 430), (429, 431), (430, 432), (431, 433), (432, 434), (433, 435), (434, 436), (435, 437), (436, 438), (437, 439), (440, 441), (440, 442), (440, 446), (440, 452), (441, 442), (441, 443), (441, 454), (442, 445), (442, 447), (443, 444), (443, 445), (443, 456), (444, 445), (444, 449), (444, 455), (445, 451), (446, 447), (446, 448), (446, 458), (447, 448), (447, 451), (448, 450), (448, 459), (449, 450), (449, 451), (449, 461), (450, 451), (450, 463), (452, 453), (452, 454), (452, 458), (453, 454), (453, 457), (453, 460), (454, 456), (455, 456), (455, 457), (455, 461), (456, 457), (457, 462), (458, 459), (458, 460), (459, 460), (459, 463), (460, 462), (461, 462), (461, 463), (462, 463), (464, 465), (464, 466), (464, 486), (465, 467), (465, 487), (466, 467), (466, 468), (467, 469), (468, 469), (468, 470), (469, 471), (470, 471), (470, 472), (471, 473), (472, 473), (472, 474), (473, 475), (474, 475), (474, 476), (475, 477), (476, 477), (476, 478), (477, 479), (478, 479), (478, 480), (479, 481), (480, 481), (480, 482), (481, 483), (482, 483), (482, 484), (483, 485), (484, 485), (484, 486), (485, 487), (486, 487), (488, 489), (488, 490), (488, 510), (489, 491), (489, 511), (490, 491), (490, 492), (491, 493), (492, 493), (492, 494), (493, 495), (494, 495), (494, 496), (495, 497), (496, 497), (496, 498), (497, 499), (498, 499), (498, 500), (499, 501), (500, 501), (500, 502), (501, 503), (502, 503), (502, 504), (503, 505), (504, 505), (504, 506), (505, 507), (506, 507), (506, 508), (507, 509), (508, 509), (508, 510), (509, 511), (510, 511), (512, 513), (512, 515), (512, 516), (513, 514), (513, 517), (514, 515), (514, 518), (515, 519), (516, 517), (516, 519), (517, 518), (518, 519), (520, 521), (520, 523), (520, 524), (521, 522), (521, 525), (522, 523), (522, 526), (523, 527), (524, 525), (524, 527), (525, 526), (526, 527)])
me_broken_columns.attributes.new('sharp_edge', 'BOOLEAN', 'EDGE').data.foreach_set('value', [ (min(e.vertices), max(e.vertices)) in _k for e in me_broken_columns.edges])
me_broken_columns.materials.append(mat_vi_fa_s_base_limestone)
me_broken_columns.materials.append(mat_vi_fa_s_mid_limestone)
me_broken_columns.materials.append(mat_vi_fa_s_dk_slate)
me_broken_columns.materials.append(mat_vi_fa_s_hi_limestone)
me_broken_columns.materials.append(mat_vi_fa_s_warm_sandstone)
me_broken_columns.materials.append(mat_vi_fa_s_cool_granite)
me_broken_columns.materials.append(mat_vi_fa_moss_grass)
me_broken_columns.update()

# ---- objects
ob_broken_columns = bpy.data.objects.new('broken_columns', me_broken_columns)

# ---- transforms, parenting, visibility, modifiers, constraints
ob_broken_columns.location = (0.0, 0.0, 0.0)

# ---- collection membership
scene.collection.objects.link(ob_broken_columns)

# ---- scene / render settings (as saved in the file)
scene.frame_start = 1; scene.frame_end = 250; scene.frame_set(1)
scene.render.engine = 'CYCLES'
scene.render.resolution_x = 420
scene.render.resolution_y = 420
scene.render.bake_bias = 0.0
scene.render.bake_samples = 0
scene.render.compositor_device = 'GPU'
scene.cycles.samples = 24
scene.cycles.adaptive_threshold = 0.05
scene.cycles.max_bounces = 4
scene.cycles.diffuse_bounces = 2
scene.cycles.glossy_bounces = 2
scene.cycles.transmission_bounces = 2
scene.cycles.transparent_max_bounces = 4
scene.eevee.taa_render_samples = 48
scene.eevee.use_volume_custom_range = False
scene.eevee.fast_gi_thickness_near = 0.1
scene.eevee.fast_gi_thickness_far = 0.0
scene.eevee.ray_tracing_options.screen_trace_thickness = 0.1
scene.view_settings.view_transform = 'Standard'
bpy.context.view_layer.update()

# ---- added for rendering (the .blend has no active camera): camera
cam_auto = bpy.data.cameras.new('AutoCamera')
cam_auto.lens = 50.0
cam_auto.sensor_width = 36.0
cam_auto.clip_end = 1000.0
ob_auto_camera = bpy.data.objects.new('AutoCamera', cam_auto)
scene.collection.objects.link(ob_auto_camera)
ob_auto_camera.location = (47.5222, -57.0267, 57.2931)
ob_auto_camera.rotation_euler = (1.09748, -7.21219e-08, 0.694738)
scene.camera = ob_auto_camera
bpy.context.view_layer.update()
